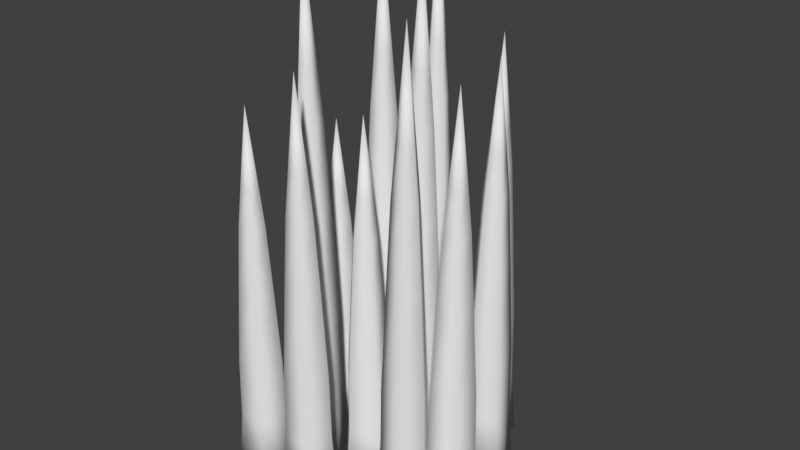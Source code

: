 # Source: grass.blend  (saved by Blender 2.78.0; exported with 4.5.12 LTS)
import bpy
from mathutils import Matrix  # noqa: F401  (used for matrix-valued properties, if any)

bpy.ops.wm.read_factory_settings(use_empty=True)
scene = bpy.context.scene
scene.name = 'Scene'

# ---- collections
col_collection_1 = bpy.data.collections.new('Collection 1'); scene.collection.children.link(col_collection_1)

# ---- materials (node trees are filled in below, after node groups)
mat_material = bpy.data.materials.new('Material')
mat_material.alpha_threshold = 0.0
mat_material.use_transparent_shadow = False
mat_material.roughness = 0.5
mat_material.line_color = (0.0, 0.0, 0.0, 1.0)

# ---- material node trees

# ---- world
world_world = bpy.data.worlds.new('World'); scene.world = world_world
world_world.color = (0.05088, 0.05088, 0.05088)
world_world.use_sun_shadow = False
world_world.sun_shadow_jitter_overblur = 0.0
world_world.cycles.sampling_method = 'MANUAL'

# ---- meshes
me_cube = bpy.data.meshes.new('Cube')
me_cube.from_pydata([(0.1415, 1.103, -0.03008), (0.2118, 1.103, 0.02099), (0.1415, -0.1251, -0.08131), (0.1415, 0.6239, -0.05135), (0.2605, -0.1251, 0.005163), (0.232, 0.6239, 0.01442), (0.215, -0.1251, 0.1451), (0.1974, 0.6239, 0.1208), (0.06789, -0.1251, 0.1451), (0.08551, 0.6239, 0.1208), (0.02243, -0.1251, 0.005163), (0.05093, 0.6239, 0.01442), (0.1849, 1.103, 0.1036), (0.09801, 1.103, 0.1036), (0.07115, 1.103, 0.02099), (0.1415, 1.483, -0.01193), (0.08842, 1.483, 0.0266), (0.1087, 1.483, 0.08895), (0.1742, 1.483, 0.08895), (0.1945, 1.483, 0.0266), (0.1415, 1.718, 0.00619), (0.1057, 1.718, 0.0322), (0.1193, 1.718, 0.07429), (0.1636, 1.718, 0.07429), (0.1773, 1.718, 0.0322), (0.1415, 2.181, 0.04384), (0.1415, 0.2494, -0.05693), (0.2373, 0.2494, 0.0127), (0.2007, 0.2494, 0.1254), (0.08223, 0.2494, 0.1254), (0.04562, 0.2494, 0.0127), (-0.3651, 0.6793, -0.1073), (-0.2948, 0.6793, -0.05618), (-0.3651, -0.1189, -0.1585), (-0.3651, 0.3681, -0.1285), (-0.246, -0.1189, -0.07201), (-0.2745, 0.3681, -0.06275), (-0.2915, -0.1189, 0.06791), (-0.3091, 0.3681, 0.04367), (-0.4386, -0.1189, 0.06791), (-0.421, 0.3681, 0.04367), (-0.4841, -0.1189, -0.07201), (-0.4556, 0.3681, -0.06275), (-0.3216, 0.6793, 0.02647), (-0.4085, 0.6793, 0.02647), (-0.4354, 0.6793, -0.05618), (-0.3651, 0.9268, -0.0891), (-0.4181, 0.9268, -0.05057), (-0.3979, 0.9268, 0.01178), (-0.3323, 0.9268, 0.01178), (-0.312, 0.9268, -0.05057), (-0.3651, 1.079, -0.07098), (-0.4009, 1.079, -0.04497), (-0.3872, 1.079, -0.002877), (-0.3429, 1.079, -0.002877), (-0.3293, 1.079, -0.04497), (-0.3651, 1.381, -0.03333), (-0.3651, 0.1246, -0.1341), (-0.2692, 0.1246, -0.06447), (-0.3058, 0.1246, 0.04818), (-0.4243, 0.1246, 0.04818), (-0.4609, 0.1246, -0.06447), (-0.1072, 0.8871, 0.3784), (-0.0369, 0.8871, 0.4295), (-0.1072, -0.1198, 0.3272), (-0.1072, 0.4945, 0.3572), (0.01182, -0.1198, 0.4137), (-0.01668, 0.4945, 0.4229), (-0.03364, -0.1198, 0.5536), (-0.05126, 0.4945, 0.5293), (-0.1808, -0.1198, 0.5536), (-0.1632, 0.4945, 0.5293), (-0.2262, -0.1198, 0.4137), (-0.1977, 0.4945, 0.4229), (-0.06375, 0.8871, 0.5121), (-0.1507, 0.8871, 0.5121), (-0.1775, 0.8871, 0.4295), (-0.1072, 1.199, 0.3966), (-0.1602, 1.199, 0.4351), (-0.14, 1.199, 0.4975), (-0.07442, 1.199, 0.4975), (-0.05417, 1.199, 0.4351), (-0.1072, 1.392, 0.4147), (-0.143, 1.392, 0.4407), (-0.1293, 1.392, 0.4828), (-0.08508, 1.392, 0.4828), (-0.0714, 1.392, 0.4407), (-0.1072, 1.772, 0.4523), (-0.1072, 0.1873, 0.3516), (-0.01137, 0.1873, 0.4212), (-0.04798, 0.1873, 0.5339), (-0.1664, 0.1873, 0.5339), (-0.203, 0.1873, 0.4212), (-0.3275, 1.103, 0.2465), (-0.2866, 1.103, 0.1698), (-0.3782, -0.1251, 0.2535), (-0.3486, 0.6239, 0.2494), (-0.3089, -0.1251, 0.1237), (-0.2958, 0.6239, 0.1507), (-0.1641, -0.1251, 0.1495), (-0.1857, 0.6239, 0.1703), (-0.1439, -0.1251, 0.2953), (-0.1703, 0.6239, 0.2811), (-0.2762, -0.1251, 0.3595), (-0.271, 0.6239, 0.33), (-0.201, 1.103, 0.1851), (-0.1891, 1.103, 0.2711), (-0.2672, 1.103, 0.3091), (-0.3095, 1.483, 0.244), (-0.2641, 1.483, 0.2912), (-0.2051, 1.483, 0.2626), (-0.2141, 1.483, 0.1976), (-0.2786, 1.483, 0.1861), (-0.2916, 1.718, 0.2415), (-0.2609, 1.718, 0.2734), (-0.2211, 1.718, 0.254), (-0.2271, 1.718, 0.2102), (-0.2707, 1.718, 0.2024), (-0.2543, 2.181, 0.2363), (-0.3541, 0.2494, 0.2502), (-0.2983, 0.2494, 0.1457), (-0.1817, 0.2494, 0.1664), (-0.1654, 0.2494, 0.2838), (-0.2719, 0.2494, 0.3355), (-0.3878, 0.1572, -0.2306), (-0.2697, 0.1572, -0.2396), (-0.2417, 0.1572, -0.3547), (-0.3425, 0.1572, -0.4169), (-0.4328, 0.1572, -0.3402), (-0.3349, 1.571, -0.3164), (-0.3378, 1.232, -0.3539), (-0.3001, 1.232, -0.3307), (-0.3105, 1.232, -0.2877), (-0.3546, 1.232, -0.2843), (-0.3715, 1.232, -0.3253), (-0.3391, 1.06, -0.372), (-0.2833, 1.06, -0.3376), (-0.2988, 1.06, -0.2739), (-0.3642, 1.06, -0.2689), (-0.3891, 1.06, -0.3295), (-0.3737, 0.7815, -0.2535), (-0.287, 0.7815, -0.26), (-0.2665, 0.7815, -0.3445), (-0.3848, 0.4312, -0.2354), (-0.4006, -0.1168, -0.2098), (-0.2733, 0.4312, -0.2438), (-0.2539, -0.1168, -0.221), (-0.2469, 0.4312, -0.3526), (-0.2192, -0.1168, -0.364), (-0.3421, 0.4312, -0.4113), (-0.3444, -0.1168, -0.4412), (-0.4274, 0.4312, -0.3388), (-0.4565, -0.1168, -0.3459), (-0.3405, 0.7815, -0.3901), (-0.4067, 0.7815, -0.3338), (0.1773, 0.8871, 0.2919), (0.1778, 0.8871, 0.205), (0.1357, -0.1198, 0.3218), (0.1601, 0.4945, 0.3043), (0.1365, -0.1198, 0.1747), (0.1607, 0.4945, 0.1924), (0.2767, -0.1198, 0.13), (0.2673, 0.4945, 0.1584), (0.3625, -0.1198, 0.2495), (0.3325, 0.4945, 0.2493), (0.2754, -0.1198, 0.368), (0.2663, 0.4945, 0.3395), (0.2606, 0.8871, 0.1786), (0.3113, 0.8871, 0.2492), (0.2598, 0.8871, 0.3192), (0.1921, 1.199, 0.2813), (0.2543, 1.199, 0.3019), (0.2931, 1.199, 0.2491), (0.2549, 1.199, 0.1958), (0.1924, 1.199, 0.2158), (0.2068, 1.392, 0.2707), (0.2488, 1.392, 0.2846), (0.275, 1.392, 0.249), (0.2492, 1.392, 0.213), (0.207, 1.392, 0.2265), (0.2374, 1.772, 0.2488), (0.1555, 0.1873, 0.3076), (0.1562, 0.1873, 0.1891), (0.269, 0.1873, 0.1531), (0.3381, 0.1873, 0.2493), (0.268, 0.1873, 0.3448), (-0.102, 1.103, -0.2525), (-0.07071, 1.103, -0.3336), (-0.1515, -0.1251, -0.2393), (-0.1225, 0.6239, -0.247), (-0.09855, -0.1251, -0.3766), (-0.08227, 0.6239, -0.3514), (0.04835, -0.1251, -0.3687), (0.02947, 0.6239, -0.3454), (0.08625, -0.1251, -0.2265), (0.05829, 0.6239, -0.2373), (-0.03724, -0.1251, -0.1466), (-0.03564, 0.6239, -0.1765), (0.01606, 1.103, -0.3289), (0.03844, 1.103, -0.2449), (-0.0345, 1.103, -0.1977), (-0.08442, 1.483, -0.2572), (-0.03352, 1.483, -0.2158), (0.02151, 1.483, -0.2515), (0.004621, 1.483, -0.3148), (-0.06084, 1.483, -0.3183), (-0.06691, 1.718, -0.2618), (-0.03255, 1.718, -0.2339), (0.004598, 1.718, -0.258), (-0.006801, 1.718, -0.3008), (-0.05099, 1.718, -0.3031), (-0.03053, 2.181, -0.2715), (-0.1279, 0.2494, -0.2456), (-0.0853, 0.2494, -0.3561), (0.03298, 0.2494, -0.3498), (0.06349, 0.2494, -0.2353), (-0.03594, 0.2494, -0.1709), (-0.05706, 0.7815, 0.2366), (-0.01613, 0.7815, 0.16), (-0.1078, -0.1168, 0.2437), (-0.07812, 0.4312, 0.2395), (-0.03851, -0.1168, 0.1139), (-0.02542, 0.4312, 0.1408), (0.1063, -0.1168, 0.1397), (0.08474, 0.4312, 0.1605), (0.1266, -0.1168, 0.2854), (0.1001, 0.4312, 0.2713), (-0.005787, -0.1168, 0.3497), (-0.0005326, 0.4312, 0.3202), (0.06942, 0.7815, 0.1752), (0.08137, 0.7815, 0.2613), (0.003196, 0.7815, 0.2992), (-0.03908, 1.06, 0.2341), (0.006379, 1.06, 0.2814), (0.06535, 1.06, 0.2527), (0.05634, 1.06, 0.1878), (-0.008201, 1.06, 0.1763), (-0.02113, 1.232, 0.2316), (0.009557, 1.232, 0.2635), (0.04937, 1.232, 0.2442), (0.04328, 1.232, 0.2004), (-0.0002855, 1.232, 0.1926), (0.01616, 1.571, 0.2265), (-0.08365, 0.1572, 0.2403), (-0.02785, 0.1572, 0.1358), (0.08876, 0.1572, 0.1566), (0.105, 0.1572, 0.2739), (-0.001511, 0.1572, 0.3257), (0.2837, 0.8871, -0.1448), (0.3247, 0.8871, -0.2214), (0.233, -0.1198, -0.1377), (0.2627, 0.4945, -0.1419), (0.3023, -0.1198, -0.2675), (0.3154, 0.4945, -0.2406), (0.4471, -0.1198, -0.2417), (0.4255, 0.4945, -0.2209), (0.4674, -0.1198, -0.096), (0.4409, 0.4945, -0.1101), (0.335, -0.1198, -0.03174), (0.3403, 0.4945, -0.06124), (0.4102, 0.8871, -0.2062), (0.4222, 0.8871, -0.1201), (0.344, 0.8871, -0.08217), (0.3017, 1.199, -0.1473), (0.3472, 1.199, -0.1), (0.4061, 1.199, -0.1287), (0.3971, 1.199, -0.1936), (0.3326, 1.199, -0.2051), (0.3197, 1.392, -0.1498), (0.3504, 1.392, -0.1179), (0.3902, 1.392, -0.1372), (0.3841, 1.392, -0.1811), (0.3405, 1.392, -0.1888), (0.357, 1.772, -0.1549), (0.2571, 0.1873, -0.1411), (0.3129, 0.1873, -0.2456), (0.4296, 0.1873, -0.2248), (0.4458, 0.1873, -0.1075), (0.3393, 0.1873, -0.05575), (-0.1741, 1.103, -0.04409), (-0.1079, 1.103, -0.1004), (-0.2239, -0.1251, -0.05618), (-0.1948, 0.6239, -0.0491), (-0.1118, -0.1251, -0.1514), (-0.1095, 0.6239, -0.1216), (0.01345, -0.1251, -0.07424), (-0.01426, 0.6239, -0.06285), (-0.02126, -0.1251, 0.06873), (-0.04066, 0.6239, 0.04589), (-0.168, -0.1251, 0.07989), (-0.1522, 0.6239, 0.05438), (-0.03393, 1.103, -0.05476), (-0.05443, 1.103, 0.02969), (-0.1411, 1.103, 0.03628), (-0.1565, 1.483, -0.0398), (-0.1316, 1.483, 0.02083), (-0.06618, 1.483, 0.01585), (-0.05072, 1.483, -0.04786), (-0.1065, 1.483, -0.08225), (-0.1389, 1.718, -0.03553), (-0.122, 1.718, 0.005401), (-0.07792, 1.718, 0.002043), (-0.06748, 1.718, -0.04096), (-0.1052, 1.718, -0.06418), (-0.1023, 2.181, -0.02665), (-0.2002, 0.2494, -0.05042), (-0.1099, 0.2494, -0.1271), (-0.009103, 0.2494, -0.06497), (-0.03705, 0.2494, 0.05014), (-0.1552, 0.2494, 0.05913), (-0.4657, 0.7815, 0.4193), (-0.3995, 0.7815, 0.363), (-0.5155, -0.1168, 0.4072), (-0.4864, 0.4312, 0.4143), (-0.4034, -0.1168, 0.3119), (-0.4011, 0.4312, 0.3418), (-0.2781, -0.1168, 0.3891), (-0.3058, 0.4312, 0.4005), (-0.3128, -0.1168, 0.5321), (-0.3322, 0.4312, 0.5093), (-0.4595, -0.1168, 0.5433), (-0.4438, 0.4312, 0.5177), (-0.3255, 0.7815, 0.4086), (-0.346, 0.7815, 0.4931), (-0.4327, 0.7815, 0.4996), (-0.4481, 1.06, 0.4236), (-0.4231, 1.06, 0.4842), (-0.3578, 1.06, 0.4792), (-0.3423, 1.06, 0.4155), (-0.3981, 1.06, 0.3811), (-0.4305, 1.232, 0.4278), (-0.4136, 1.232, 0.4688), (-0.3695, 1.232, 0.4654), (-0.3591, 1.232, 0.4224), (-0.3967, 1.232, 0.3992), (-0.3939, 1.571, 0.4367), (-0.4918, 0.1572, 0.4129), (-0.4015, 0.1572, 0.3362), (-0.3007, 0.1572, 0.3984), (-0.3286, 0.1572, 0.5135), (-0.4467, 0.1572, 0.5225), (0.3558, 0.8871, 0.1672), (0.422, 0.8871, 0.1109), (0.306, -0.1198, 0.1551), (0.3351, 0.4945, 0.1622), (0.4181, -0.1198, 0.05983), (0.4204, 0.4945, 0.08971), (0.5433, -0.1198, 0.137), (0.5156, 0.4945, 0.1484), (0.5086, -0.1198, 0.28), (0.4892, 0.4945, 0.2572), (0.3619, -0.1198, 0.2912), (0.3776, 0.4945, 0.2656), (0.4959, 0.8871, 0.1565), (0.4754, 0.8871, 0.241), (0.3888, 0.8871, 0.2475), (0.3734, 1.199, 0.1715), (0.3983, 1.199, 0.2321), (0.4637, 1.199, 0.2271), (0.4792, 1.199, 0.1634), (0.4234, 1.199, 0.129), (0.391, 1.392, 0.1757), (0.4078, 1.392, 0.2167), (0.452, 1.392, 0.2133), (0.4624, 1.392, 0.1703), (0.4247, 1.392, 0.1471), (0.4276, 1.772, 0.1846), (0.3297, 0.1873, 0.1608), (0.4199, 0.1873, 0.08415), (0.5208, 0.1873, 0.1463), (0.4928, 0.1873, 0.2614), (0.3747, 0.1873, 0.2704), (0.3042, 1.033, 0.4408), (0.3118, 1.033, 0.3542), (0.2603, -0.1156, 0.4672), (0.286, 0.5848, 0.4517), (0.2731, -0.1156, 0.3206), (0.2957, 0.5848, 0.3403), (0.4165, -0.1156, 0.2875), (0.4048, 0.5848, 0.3151), (0.4922, -0.1156, 0.4136), (0.4624, 0.5848, 0.411), (0.3957, -0.1156, 0.5247), (0.389, 0.5848, 0.4955), (0.3965, 1.033, 0.3347), (0.4412, 1.033, 0.4092), (0.3842, 1.033, 0.4747), (0.3198, 1.388, 0.4314), (0.3801, 1.388, 0.4571), (0.4231, 1.388, 0.4076), (0.3894, 1.388, 0.3514), (0.3255, 1.388, 0.3661), (0.3353, 1.608, 0.4221), (0.376, 1.608, 0.4394), (0.4051, 1.608, 0.406), (0.3823, 1.608, 0.3681), (0.3392, 1.608, 0.378), (0.3676, 2.041, 0.4027), (0.2812, 0.2346, 0.4546), (0.2915, 0.2346, 0.3366), (0.4069, 0.2346, 0.31), (0.4679, 0.2346, 0.4115), (0.3902, 0.2346, 0.5009), (0.2729, 0.1873, -0.3426), (0.2808, 0.1873, -0.4608), (0.1708, 0.1873, -0.5048), (0.09499, 0.1873, -0.4139), (0.1581, 0.1873, -0.3136), (0.1955, 1.772, -0.4071), (0.158, 1.392, -0.4097), (0.1863, 1.392, -0.4436), (0.2274, 1.392, -0.4272), (0.2244, 1.392, -0.383), (0.1815, 1.392, -0.3722), (0.1399, 1.199, -0.4109), (0.1819, 1.199, -0.4612), (0.2427, 1.199, -0.4369), (0.2384, 1.199, -0.3714), (0.1748, 1.199, -0.3554), (0.2523, 0.8871, -0.3598), (0.2581, 0.8871, -0.4465), (0.1774, 0.8871, -0.4788), (0.2686, 0.4945, -0.3462), (0.2917, -0.1198, -0.327), (0.2761, 0.4945, -0.4578), (0.3014, -0.1198, -0.4738), (0.1722, 0.4945, -0.4994), (0.1649, -0.1198, -0.5285), (0.1006, 0.4945, -0.4135), (0.07065, -0.1198, -0.4155), (0.1602, 0.4945, -0.3188), (0.149, -0.1198, -0.291), (0.1218, 0.8871, -0.4121), (0.1681, 0.8871, -0.3385)], [], [(1, 0, 15, 19), (9, 7, 12, 13), (26, 3, 5, 27), (0, 14, 16, 15), (5, 3, 0, 1), (27, 5, 7, 28), (16, 17, 22, 21), (7, 5, 1, 12), (28, 7, 9, 29), (3, 11, 14, 0), (14, 13, 17, 16), (29, 9, 11, 30), (12, 1, 19, 18), (11, 9, 13, 14), (30, 11, 3, 26), (2, 4, 6, 8, 10), (13, 12, 18, 17), (22, 23, 25), (19, 15, 20, 24), (17, 18, 23, 22), (15, 16, 21, 20), (18, 19, 24, 23), (20, 21, 25), (23, 24, 25), (21, 22, 25), (24, 20, 25), (10, 30, 26, 2), (8, 29, 30, 10), (6, 28, 29, 8), (4, 27, 28, 6), (2, 26, 27, 4), (32, 31, 46, 50), (40, 38, 43, 44), (57, 34, 36, 58), (31, 45, 47, 46), (36, 34, 31, 32), (58, 36, 38, 59), (47, 48, 53, 52), (38, 36, 32, 43), (59, 38, 40, 60), (34, 42, 45, 31), (45, 44, 48, 47), (60, 40, 42, 61), (43, 32, 50, 49), (42, 40, 44, 45), (61, 42, 34, 57), (33, 35, 37, 39, 41), (44, 43, 49, 48), (53, 54, 56), (50, 46, 51, 55), (48, 49, 54, 53), (46, 47, 52, 51), (49, 50, 55, 54), (51, 52, 56), (54, 55, 56), (52, 53, 56), (55, 51, 56), (41, 61, 57, 33), (39, 60, 61, 41), (37, 59, 60, 39), (35, 58, 59, 37), (33, 57, 58, 35), (63, 62, 77, 81), (71, 69, 74, 75), (88, 65, 67, 89), (62, 76, 78, 77), (67, 65, 62, 63), (89, 67, 69, 90), (78, 79, 84, 83), (69, 67, 63, 74), (90, 69, 71, 91), (65, 73, 76, 62), (76, 75, 79, 78), (91, 71, 73, 92), (74, 63, 81, 80), (73, 71, 75, 76), (92, 73, 65, 88), (64, 66, 68, 70, 72), (75, 74, 80, 79), (84, 85, 87), (81, 77, 82, 86), (79, 80, 85, 84), (77, 78, 83, 82), (80, 81, 86, 85), (82, 83, 87), (85, 86, 87), (83, 84, 87), (86, 82, 87), (72, 92, 88, 64), (70, 91, 92, 72), (68, 90, 91, 70), (66, 89, 90, 68), (64, 88, 89, 66), (94, 93, 108, 112), (102, 100, 105, 106), (119, 96, 98, 120), (93, 107, 109, 108), (98, 96, 93, 94), (120, 98, 100, 121), (109, 110, 115, 114), (100, 98, 94, 105), (121, 100, 102, 122), (96, 104, 107, 93), (107, 106, 110, 109), (122, 102, 104, 123), (105, 94, 112, 111), (104, 102, 106, 107), (123, 104, 96, 119), (95, 97, 99, 101, 103), (106, 105, 111, 110), (115, 116, 118), (112, 108, 113, 117), (110, 111, 116, 115), (108, 109, 114, 113), (111, 112, 117, 116), (113, 114, 118), (116, 117, 118), (114, 115, 118), (117, 113, 118), (103, 123, 119, 95), (101, 122, 123, 103), (99, 121, 122, 101), (97, 120, 121, 99), (95, 119, 120, 97), (146, 125, 124, 144), (141, 142, 136, 137), (136, 135, 130, 131), (150, 127, 126, 148), (148, 126, 125, 146), (135, 139, 134, 130), (147, 149, 153, 142), (144, 124, 128, 152), (152, 150, 148, 146, 144), (152, 128, 127, 150), (140, 141, 137, 138), (142, 153, 135, 136), (130, 134, 129), (143, 145, 141, 140), (139, 138, 133, 134), (131, 130, 129), (125, 145, 143, 124), (145, 147, 142, 141), (126, 147, 145, 125), (138, 137, 132, 133), (151, 143, 140, 154), (127, 149, 147, 126), (149, 151, 154, 153), (153, 154, 139, 135), (128, 151, 149, 127), (154, 140, 138, 139), (134, 133, 129), (124, 143, 151, 128), (132, 131, 129), (137, 136, 131, 132), (133, 132, 129), (156, 155, 170, 174), (164, 162, 167, 168), (181, 158, 160, 182), (155, 169, 171, 170), (160, 158, 155, 156), (182, 160, 162, 183), (171, 172, 177, 176), (162, 160, 156, 167), (183, 162, 164, 184), (158, 166, 169, 155), (169, 168, 172, 171), (184, 164, 166, 185), (167, 156, 174, 173), (166, 164, 168, 169), (185, 166, 158, 181), (157, 159, 161, 163, 165), (168, 167, 173, 172), (177, 178, 180), (174, 170, 175, 179), (172, 173, 178, 177), (170, 171, 176, 175), (173, 174, 179, 178), (175, 176, 180), (178, 179, 180), (176, 177, 180), (179, 175, 180), (165, 185, 181, 157), (163, 184, 185, 165), (161, 183, 184, 163), (159, 182, 183, 161), (157, 181, 182, 159), (187, 186, 201, 205), (195, 193, 198, 199), (212, 189, 191, 213), (186, 200, 202, 201), (191, 189, 186, 187), (213, 191, 193, 214), (202, 203, 208, 207), (193, 191, 187, 198), (214, 193, 195, 215), (189, 197, 200, 186), (200, 199, 203, 202), (215, 195, 197, 216), (198, 187, 205, 204), (197, 195, 199, 200), (216, 197, 189, 212), (188, 190, 192, 194, 196), (199, 198, 204, 203), (208, 209, 211), (205, 201, 206, 210), (203, 204, 209, 208), (201, 202, 207, 206), (204, 205, 210, 209), (206, 207, 211), (209, 210, 211), (207, 208, 211), (210, 206, 211), (196, 216, 212, 188), (194, 215, 216, 196), (192, 214, 215, 194), (190, 213, 214, 192), (188, 212, 213, 190), (218, 217, 232, 236), (226, 224, 229, 230), (243, 220, 222, 244), (217, 231, 233, 232), (222, 220, 217, 218), (244, 222, 224, 245), (233, 234, 239, 238), (224, 222, 218, 229), (245, 224, 226, 246), (220, 228, 231, 217), (231, 230, 234, 233), (246, 226, 228, 247), (229, 218, 236, 235), (228, 226, 230, 231), (247, 228, 220, 243), (219, 221, 223, 225, 227), (230, 229, 235, 234), (239, 240, 242), (236, 232, 237, 241), (234, 235, 240, 239), (232, 233, 238, 237), (235, 236, 241, 240), (237, 238, 242), (240, 241, 242), (238, 239, 242), (241, 237, 242), (227, 247, 243, 219), (225, 246, 247, 227), (223, 245, 246, 225), (221, 244, 245, 223), (219, 243, 244, 221), (249, 248, 263, 267), (257, 255, 260, 261), (274, 251, 253, 275), (248, 262, 264, 263), (253, 251, 248, 249), (275, 253, 255, 276), (264, 265, 270, 269), (255, 253, 249, 260), (276, 255, 257, 277), (251, 259, 262, 248), (262, 261, 265, 264), (277, 257, 259, 278), (260, 249, 267, 266), (259, 257, 261, 262), (278, 259, 251, 274), (250, 252, 254, 256, 258), (261, 260, 266, 265), (270, 271, 273), (267, 263, 268, 272), (265, 266, 271, 270), (263, 264, 269, 268), (266, 267, 272, 271), (268, 269, 273), (271, 272, 273), (269, 270, 273), (272, 268, 273), (258, 278, 274, 250), (256, 277, 278, 258), (254, 276, 277, 256), (252, 275, 276, 254), (250, 274, 275, 252), (280, 279, 294, 298), (288, 286, 291, 292), (305, 282, 284, 306), (279, 293, 295, 294), (284, 282, 279, 280), (306, 284, 286, 307), (295, 296, 301, 300), (286, 284, 280, 291), (307, 286, 288, 308), (282, 290, 293, 279), (293, 292, 296, 295), (308, 288, 290, 309), (291, 280, 298, 297), (290, 288, 292, 293), (309, 290, 282, 305), (281, 283, 285, 287, 289), (292, 291, 297, 296), (301, 302, 304), (298, 294, 299, 303), (296, 297, 302, 301), (294, 295, 300, 299), (297, 298, 303, 302), (299, 300, 304), (302, 303, 304), (300, 301, 304), (303, 299, 304), (289, 309, 305, 281), (287, 308, 309, 289), (285, 307, 308, 287), (283, 306, 307, 285), (281, 305, 306, 283), (311, 310, 325, 329), (319, 317, 322, 323), (336, 313, 315, 337), (310, 324, 326, 325), (315, 313, 310, 311), (337, 315, 317, 338), (326, 327, 332, 331), (317, 315, 311, 322), (338, 317, 319, 339), (313, 321, 324, 310), (324, 323, 327, 326), (339, 319, 321, 340), (322, 311, 329, 328), (321, 319, 323, 324), (340, 321, 313, 336), (312, 314, 316, 318, 320), (323, 322, 328, 327), (332, 333, 335), (329, 325, 330, 334), (327, 328, 333, 332), (325, 326, 331, 330), (328, 329, 334, 333), (330, 331, 335), (333, 334, 335), (331, 332, 335), (334, 330, 335), (320, 340, 336, 312), (318, 339, 340, 320), (316, 338, 339, 318), (314, 337, 338, 316), (312, 336, 337, 314), (342, 341, 356, 360), (350, 348, 353, 354), (367, 344, 346, 368), (341, 355, 357, 356), (346, 344, 341, 342), (368, 346, 348, 369), (357, 358, 363, 362), (348, 346, 342, 353), (369, 348, 350, 370), (344, 352, 355, 341), (355, 354, 358, 357), (370, 350, 352, 371), (353, 342, 360, 359), (352, 350, 354, 355), (371, 352, 344, 367), (343, 345, 347, 349, 351), (354, 353, 359, 358), (363, 364, 366), (360, 356, 361, 365), (358, 359, 364, 363), (356, 357, 362, 361), (359, 360, 365, 364), (361, 362, 366), (364, 365, 366), (362, 363, 366), (365, 361, 366), (351, 371, 367, 343), (349, 370, 371, 351), (347, 369, 370, 349), (345, 368, 369, 347), (343, 367, 368, 345), (373, 372, 387, 391), (381, 379, 384, 385), (398, 375, 377, 399), (372, 386, 388, 387), (377, 375, 372, 373), (399, 377, 379, 400), (388, 389, 394, 393), (379, 377, 373, 384), (400, 379, 381, 401), (375, 383, 386, 372), (386, 385, 389, 388), (401, 381, 383, 402), (384, 373, 391, 390), (383, 381, 385, 386), (402, 383, 375, 398), (374, 376, 378, 380, 382), (385, 384, 390, 389), (394, 395, 397), (391, 387, 392, 396), (389, 390, 395, 394), (387, 388, 393, 392), (390, 391, 396, 395), (392, 393, 397), (395, 396, 397), (393, 394, 397), (396, 392, 397), (382, 402, 398, 374), (380, 401, 402, 382), (378, 400, 401, 380), (376, 399, 400, 378), (374, 398, 399, 376), (425, 404, 403, 423), (420, 421, 415, 416), (415, 414, 409, 410), (429, 406, 405, 427), (427, 405, 404, 425), (414, 418, 413, 409), (426, 428, 432, 421), (423, 403, 407, 431), (431, 429, 427, 425, 423), (431, 407, 406, 429), (419, 420, 416, 417), (421, 432, 414, 415), (409, 413, 408), (422, 424, 420, 419), (418, 417, 412, 413), (410, 409, 408), (404, 424, 422, 403), (424, 426, 421, 420), (405, 426, 424, 404), (417, 416, 411, 412), (430, 422, 419, 433), (406, 428, 426, 405), (428, 430, 433, 432), (432, 433, 418, 414), (407, 430, 428, 406), (433, 419, 417, 418), (413, 412, 408), (403, 422, 430, 407), (411, 410, 408), (416, 415, 410, 411), (412, 411, 408)])
me_cube.polygons.foreach_set('use_smooth', [True] * 434)
me_cube.materials.append(mat_material)
me_cube.use_remesh_preserve_volume = False
me_cube.use_remesh_preserve_attributes = False
me_cube.use_mirror_vertex_groups = False
me_cube.update()

# ---- objects
ob_grass = bpy.data.objects.new('Grass', me_cube)

# ---- transforms, parenting, visibility, modifiers, constraints
ob_grass.location = (0.0, 0.0, 0.0)
ob_grass.rotation_euler = (1.571, -0.0, 0.0)
ob_grass.lock_rotations_4d = False
ob_grass.empty_display_type = 'ARROWS'
ob_grass.lineart.crease_threshold = 0.0

# ---- collection membership
col_collection_1.objects.link(ob_grass)

# ---- scene / render settings (as saved in the file)
scene.frame_start = 1; scene.frame_end = 250; scene.frame_set(1)
scene.render.engine = 'BLENDER_EEVEE_NEXT'
scene.render.resolution_percentage = 50
scene.render.dither_intensity = 0.0
scene.cycles.use_denoising = False
scene.cycles.samples = 128
scene.cycles.sampling_pattern = 'TABULATED_SOBOL'
scene.cycles.light_sampling_threshold = 0.0
scene.cycles.use_adaptive_sampling = False
scene.cycles.use_light_tree = False
scene.cycles.blur_glossy = 0.0
scene.cycles.sample_clamp_indirect = 0.0
scene.view_settings.view_transform = 'Standard'
bpy.context.view_layer.update()

# ---- added for rendering (the .blend has no active camera and no usable light): camera, sun
cam_auto = bpy.data.cameras.new('AutoCamera')
cam_auto.lens = 50.0
cam_auto.sensor_width = 36.0
cam_auto.clip_end = 1000.0
ob_auto_camera = bpy.data.objects.new('AutoCamera', cam_auto)
scene.collection.objects.link(ob_auto_camera)
ob_auto_camera.location = (2.56657, -3.07574, 3.07021)
ob_auto_camera.rotation_euler = (1.09748, -7.21219e-08, 0.694738)
scene.camera = ob_auto_camera
light_auto_sun = bpy.data.lights.new('AutoSun', 'SUN')
light_auto_sun.energy = 3.0
light_auto_sun.angle = 0.0523599
ob_auto_sun = bpy.data.objects.new('AutoSun', light_auto_sun)
scene.collection.objects.link(ob_auto_sun)
ob_auto_sun.rotation_euler = (0.872665, 0.174533, 0.523599)
bpy.context.view_layer.update()
